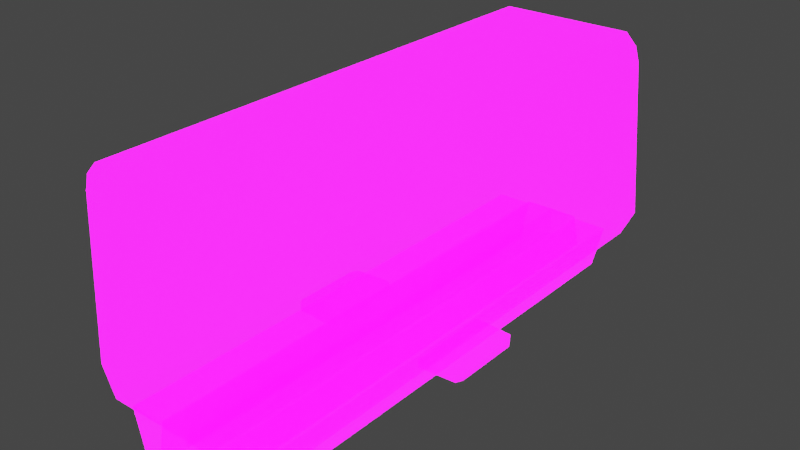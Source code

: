# Source: ExpressEngine.blend  (saved by Blender 3.2.14; exported with 4.5.12 LTS)
import bpy
from mathutils import Matrix  # noqa: F401  (used for matrix-valued properties, if any)

bpy.ops.wm.read_factory_settings(use_empty=True)
scene = bpy.context.scene
scene.name = 'Scene'

# ---- collections
col_collection = bpy.data.collections.new('Collection'); scene.collection.children.link(col_collection)

# ---- images (referenced by path relative to the original .blend; pixels are not part of the script)
import os
ASSET_DIR = os.environ.get("B2B_ASSET_DIR", "")  # directory of the original .blend (textures are referenced by path, not embedded)
HERE = os.path.dirname(os.path.abspath(__file__))  # packed textures are extracted next to this script under _unpacked/

def load_image(name, relpath, width, height, colorspace="sRGB"):
    """Load a texture the original file referenced (path relative to the .blend, or extracted next to this script)."""
    p = next((c for c in (os.path.join(HERE, relpath), os.path.join(ASSET_DIR, relpath)) if relpath and os.path.exists(c)), "")
    if p:
        img = bpy.data.images.load(p, check_existing=True)
        img.name = name
    else:  # same state as the original file: an image datablock whose file is absent (Cycles renders it pink)
        img = bpy.data.images.new(name, width, height)
        img.source = "FILE"
        img.filepath = "//" + (relpath or name)
    img.colorspace_settings.name = colorspace
    return img
img_imphenziapalette01_256_gradientx4_png = load_image('ImphenziaPalette01-256-GradientX4.png', 'ImphenziaPalette01-256-GradientX4.png', 1024, 1024, 'sRGB')
img_imphenziapalette02_emission_png = load_image('ImphenziaPalette02-Emission.png', 'ImphenziaPalette02-Emission.png', 1024, 1024, 'sRGB')
img_imphenziapalette02_opacity_png = load_image('ImphenziaPalette02-Opacity.png', 'ImphenziaPalette02-Opacity.png', 1024, 1024, 'sRGB')

# ---- materials (node trees are filled in below, after node groups)
mat_gradient = bpy.data.materials.new('Gradient')
mat_gradient.alpha_threshold = 0.6481
mat_gradient.use_backface_culling = True
mat_gradient.use_raytrace_refraction = True
mat_gradient.use_screen_refraction = True
mat_gradient.use_sss_translucency = True
mat_gradient.thickness_mode = 'SLAB'
mat_gradient.use_thickness_from_shadow = True

# ---- node groups
ng_auto_smooth = bpy.data.node_groups.new('Auto Smooth', 'GeometryNodeTree')
_s = ng_auto_smooth.interface.new_socket(name='Geometry', in_out='OUTPUT', socket_type='NodeSocketGeometry')
_s = ng_auto_smooth.interface.new_socket(name='Geometry', in_out='INPUT', socket_type='NodeSocketGeometry')
_s = ng_auto_smooth.interface.new_socket(name='Angle', in_out='INPUT', socket_type='NodeSocketFloat')
_s.subtype = 'ANGLE'
_s.min_value = 0.0
_s.max_value = 3.142
ng_auto_smooth.is_modifier = True
_N = ng_auto_smooth.nodes; _L = ng_auto_smooth.links
n0 = _N.new('NodeGroupOutput'); n0.name = 'Group Output'; n0.location = (480, -100)
n1 = _N.new('NodeGroupInput'); n1.name = 'Group Input'; n1.location = (-420, -300)
n2 = _N.new('NodeGroupInput'); n2.name = 'Group Input.001'; n2.location = (-60, -100)
n3 = _N.new('GeometryNodeSetShadeSmooth'); n3.name = 'Set Shade Smooth'; n3.location = (120, -100)
n3.domain = 'EDGE'
n4 = _N.new('GeometryNodeSetShadeSmooth'); n4.name = 'Set Shade Smooth.001'; n4.location = (300, -100)
n5 = _N.new('GeometryNodeInputMeshEdgeAngle'); n5.name = 'Edge Angle'; n5.location = (-420, -220)
n6 = _N.new('GeometryNodeInputEdgeSmooth'); n6.name = 'Is Edge Smooth'; n6.location = (-60, -160)
n7 = _N.new('GeometryNodeInputShadeSmooth'); n7.name = 'Is Face Smooth'; n7.location = (-240, -340)
n8 = _N.new('FunctionNodeBooleanMath'); n8.name = 'Boolean Math'; n8.location = (-60, -220)
n9 = _N.new('FunctionNodeCompare'); n9.name = 'Compare'; n9.location = (-240, -180)
n9.operation = 'LESS_EQUAL'
_L.new(n5.outputs[0], n9.inputs[0])
_L.new(n4.outputs[0], n0.inputs[0])
_L.new(n1.outputs[1], n9.inputs[1])
_L.new(n9.outputs[0], n8.inputs[0])
_L.new(n7.outputs[0], n8.inputs[1])
_L.new(n2.outputs[0], n3.inputs[0])
_L.new(n6.outputs[0], n3.inputs[1])
_L.new(n3.outputs[0], n4.inputs[0])
_L.new(n8.outputs[0], n3.inputs[2])
n0.is_active_output = True

# ---- material node trees
mat_gradient.use_nodes = True; mat_gradient.node_tree.nodes.clear()
_N = mat_gradient.node_tree.nodes; _L = mat_gradient.node_tree.links
n0 = _N.new('ShaderNodeOutputMaterial'); n0.name = 'Material Output'; n0.location = (300, 300)
n1 = _N.new('ShaderNodeBsdfPrincipled'); n1.name = 'Principled BSDF'; n1.location = (10, 300)
n1.distribution = 'GGX'
n1.subsurface_method = 'BURLEY'
n1.inputs[3].default_value = 1.45
n1.inputs[28].default_value = 10.0
n2 = _N.new('ShaderNodeTexImage'); n2.name = 'Image Texture'; n2.location = (-460, 320)
n2.image = img_imphenziapalette01_256_gradientx4_png
n3 = _N.new('ShaderNodeTexImage'); n3.name = 'Image Texture.001'; n3.location = (-500, 0)
n3.image = img_imphenziapalette02_emission_png
n4 = _N.new('ShaderNodeTexImage'); n4.name = 'Image Texture.002'; n4.location = (-480, -300)
n4.image = img_imphenziapalette02_opacity_png
n5 = _N.new('ShaderNodeValue'); n5.name = 'Value'; n5.location = (300, 140)
n5.outputs[0].default_value = 0.0
_L.new(n1.outputs[0], n0.inputs[0])
_L.new(n2.outputs[0], n1.inputs[0])
_L.new(n3.outputs[0], n1.inputs[27])
_L.new(n4.outputs[0], n1.inputs[4])
_L.new(n5.outputs[0], n0.inputs[3])
n0.is_active_output = True

# ---- world
world_world = bpy.data.worlds.new('World'); scene.world = world_world
world_world.use_nodes = True; world_world.node_tree.nodes.clear()
_N = world_world.node_tree.nodes; _L = world_world.node_tree.links
n0 = _N.new('ShaderNodeOutputWorld'); n0.name = 'World Output'; n0.location = (300, 300)
n1 = _N.new('ShaderNodeBackground'); n1.name = 'Background'; n1.location = (10, 300)
n1.inputs[0].default_value = (0.05088, 0.05088, 0.05088, 1.0)
_L.new(n1.outputs[0], n0.inputs[0])
n0.is_active_output = True
world_world.color = (0.05088, 0.05088, 0.05088)
world_world.use_sun_shadow = False
world_world.sun_shadow_jitter_overblur = 0.0

# ---- meshes
me_cube_001 = bpy.data.meshes.new('Cube.001')
me_cube_001.from_pydata([(3.614, -9.563, 2.79), (2.548, -9.563, 9.679), (3.614, 9.684, 2.79), (2.548, 9.684, 9.679), (3.101, -9.563, 1.743), (3.101, 9.684, 1.743), (3.132, 9.684, 8.666), (3.132, -9.563, 8.666), (2.97, 9.684, 9.235), (2.97, -9.563, 9.235), (0.0, 9.684, 2.79), (0.0, 9.684, 9.679), (0.0, -9.563, 2.79), (0.0, -9.563, 9.679), (0.0, 9.684, 1.743), (0.0, -9.563, 1.743), (0.0, -9.563, 8.666), (0.0, 9.684, 8.666), (0.0, -9.563, 9.235), (0.0, 9.684, 9.235), (2.509, -9.563, 4.662), (2.288, -9.563, 8.028), (0.0, -9.563, 4.315), (0.0, -9.563, 8.296), (0.0, -9.563, 3.789), (0.0, -9.563, 3.14), (2.716, -9.563, 3.64), (2.722, -9.563, 3.294), (2.823, -9.563, 4.374), (2.563, -9.563, 8.325), (0.0, -9.563, 4.616), (0.0, -9.563, 8.005), (2.376, -9.563, 3.289), (2.37, -9.563, 3.635), (2.262, -9.563, 3.789), (2.85, -9.563, 3.789), (2.85, -9.563, 3.14), (2.221, -9.563, 3.14), (2.542, -9.563, 3.709), (2.791, -9.563, 3.468), (2.55, -9.563, 3.22), (2.301, -9.563, 3.461), (2.546, -9.563, 3.465), (3.614, -3.147, 2.79), (3.614, 3.268, 2.79), (2.548, 3.268, 9.679), (2.548, -3.147, 9.679), (3.101, -3.147, 1.743), (3.101, 3.268, 1.743), (3.132, 3.268, 8.666), (3.132, -3.147, 8.666), (2.97, 3.268, 9.235), (2.97, -3.147, 9.235), (0.0, 3.268, 1.743), (0.0, -3.147, 1.743), (0.0, 3.268, 9.679), (0.0, -3.147, 9.679), (3.506, -4.173, 4.883), (3.241, -4.173, 8.303), (3.241, -7.602, 8.303), (3.506, -7.602, 4.883), (3.506, 8.191, 4.883), (3.241, 8.191, 8.303), (3.241, 4.761, 8.303), (3.506, 4.761, 4.883), (3.506, 1.775, 3.107), (3.241, 1.775, 8.303), (3.241, -1.654, 8.303), (3.506, -1.654, 3.107), (3.49, -4.415, 5.136), (3.257, -4.415, 8.049), (3.257, -7.36, 8.049), (3.49, -7.36, 5.136), (3.49, 7.948, 5.136), (3.257, 7.948, 8.049), (3.257, 5.004, 8.049), (3.49, 5.004, 5.136), (3.49, 1.533, 3.36), (3.257, 1.533, 8.049), (3.257, -1.412, 8.049), (3.49, -1.412, 3.36), (2.425, -9.474, 1.743), (2.425, 9.595, 1.743), (1.079, 9.595, 1.743), (1.079, -9.474, 1.743), (2.019, -9.474, 0.03539), (2.019, 9.595, 0.03539), (1.416, 9.595, 0.03539), (1.416, -9.474, 0.03539), (1.083, 9.595, 1.83), (1.083, -9.474, 1.83), (1.309, 9.595, 0.682), (1.309, -9.474, 0.682), (0.0, 9.595, 1.853), (0.0, -9.474, 1.853), (0.0, 9.595, 0.7047), (0.0, -9.474, 0.7047), (1.986, -9.474, 1.637), (1.497, -9.474, 1.637), (1.652, -9.474, 0.141), (1.8, -9.474, 0.141), (1.149, -9.474, 1.518), (1.168, -9.474, 1.362), (1.225, -9.474, 1.135), (1.243, -9.474, 0.9794), (0.0, -9.474, 1.4), (0.0, -9.474, 1.555), (0.0, -9.474, 1.017), (0.0, -9.474, 1.173), (2.011, -1.414, 1.179), (2.011, 1.829, 1.179), (1.995, -1.414, 0.8423), (1.995, 1.829, 0.8423), (3.477, -1.316, 1.148), (3.477, 1.732, 1.148), (3.463, -1.316, 0.8322), (3.463, 1.732, 0.8322), (3.615, -1.078, 1.117), (3.615, 1.493, 1.117), (3.602, -1.078, 0.8506), (3.602, 1.493, 0.8506), (0.3166, 9.684, 9.679), (1.449, 9.684, 9.679), (2.092, 9.684, 9.679), (2.092, -9.563, 9.679), (1.449, -9.563, 9.679), (0.3166, -9.563, 9.679), (0.3166, 3.268, 9.679), (1.449, 3.268, 9.679), (2.092, 3.268, 9.679), (0.3166, -3.147, 9.679), (1.449, -3.147, 9.679), (2.092, -3.147, 9.679)], [], [(52, 46, 1, 9), (19, 11, 121, 122, 123, 3, 8), (54, 47, 4, 15), (43, 0, 4, 47), (69, 70, 71, 72), (10, 2, 5, 14), (50, 52, 9, 7), (10, 17, 6, 2), (17, 19, 8, 6), (7, 9, 18, 16), (9, 1, 124, 125, 126, 13, 18), (0, 12, 15, 4), (0, 7, 16, 23, 29, 28, 22, 24, 34, 35, 36, 37, 25, 12), (30, 20, 21, 31), (130, 56, 13, 126), (25, 37, 34, 24), (20, 30, 22, 28), (21, 20, 28, 29), (31, 21, 29, 23), (30, 31, 23, 22), (42, 40, 27, 39), (33, 38, 26, 35, 34), (26, 39, 27, 36, 35), (27, 40, 32, 37, 36), (32, 41, 33, 34, 37), (38, 42, 39, 26), (33, 41, 42, 38), (41, 32, 40, 42), (121, 11, 55, 127), (127, 55, 56, 130), (6, 8, 51, 49), (49, 51, 52, 50), (73, 74, 75, 76), (77, 78, 79, 80), (2, 44, 48, 5), (44, 43, 47, 48), (14, 5, 48, 53), (53, 48, 47, 54), (8, 3, 45, 51), (51, 45, 46, 52), (43, 50, 58, 57), (50, 7, 59, 58), (7, 0, 60, 59), (0, 43, 57, 60), (2, 6, 62, 61), (6, 49, 63, 62), (49, 44, 64, 63), (44, 2, 61, 64), (44, 49, 66, 65), (49, 50, 67, 66), (50, 43, 68, 67), (43, 44, 65, 68), (57, 58, 70, 69), (58, 59, 71, 70), (59, 60, 72, 71), (60, 57, 69, 72), (61, 62, 74, 73), (62, 63, 75, 74), (63, 64, 76, 75), (64, 61, 73, 76), (65, 66, 78, 77), (66, 67, 79, 78), (67, 68, 80, 79), (68, 65, 77, 80), (83, 84, 81, 82), (87, 86, 85, 88), (83, 82, 86, 87), (82, 81, 85, 86), (97, 98, 99, 100), (84, 83, 87, 88), (103, 102, 105, 108), (90, 101, 102, 103, 104, 92, 91, 89), (91, 92, 96, 95), (89, 91, 95, 93), (90, 89, 93, 94), (81, 84, 98, 97), (84, 88, 99, 98), (88, 85, 100, 99), (85, 81, 97, 100), (94, 93, 95, 96, 107, 108, 105, 106), (92, 104, 107, 96), (103, 108, 107, 104), (101, 106, 105, 102), (101, 90, 94, 106), (110, 112, 111, 109), (116, 114, 118, 120), (112, 110, 114, 116), (110, 109, 113, 114), (109, 111, 115, 113), (111, 112, 116, 115), (118, 117, 119, 120), (114, 113, 117, 118), (113, 115, 119, 117), (115, 116, 120, 119), (45, 129, 132, 46), (129, 128, 131, 132), (128, 127, 130, 131), (3, 123, 129, 45), (123, 122, 128, 129), (122, 121, 127, 128), (46, 132, 124, 1), (132, 131, 125, 124), (131, 130, 126, 125)])
me_cube_001.polygons.foreach_set('use_smooth', [True] * 103)
_uv = me_cube_001.uv_layers.new(name='UVMap')
_uv.uv.foreach_set('vector', [0.2272, 0.5571, 0.2272, 0.5595, 0.2272, 0.5595, 0.2272, 0.5571, 0.2206, 0.5571, 0.2206, 0.5595, 0.2214, 0.5595, 0.2243, 0.5595, 0.226, 0.5595, 0.2272, 0.5595, 0.2272, 0.5571, 0.2206, 0.5262, 0.2267, 0.5262, 0.2267, 0.5262, 0.2206, 0.5262, 0.2272, 0.5299, 0.2272, 0.5299, 0.2267, 0.5262, 0.2267, 0.5262, 0.6461, 0.4076, 0.6461, 0.4116, 0.6461, 0.4116, 0.6461, 0.4076, 0.2206, 0.5299, 0.2272, 0.5299, 0.2267, 0.5262, 0.2206, 0.5262, 0.2272, 0.5549, 0.2272, 0.5571, 0.2272, 0.5571, 0.2272, 0.5549, 0.2206, 0.5299, 0.2206, 0.5549, 0.2272, 0.5549, 0.2272, 0.5299, 0.2206, 0.5549, 0.2206, 0.5571, 0.2272, 0.5571, 0.2272, 0.5549, 0.2272, 0.5549, 0.2272, 0.5571, 0.2206, 0.5571, 0.2206, 0.5549, 0.2272, 0.5571, 0.2272, 0.5595, 0.226, 0.5595, 0.2243, 0.5595, 0.2214, 0.5595, 0.2206, 0.5595, 0.2206, 0.5571, 0.2272, 0.5299, 0.2206, 0.5299, 0.2206, 0.5262, 0.2267, 0.5262, 0.2272, 0.5299, 0.2272, 0.5549, 0.2206, 0.5549, 0.2206, 0.55, 0.226, 0.5501, 0.2253, 0.5338, 0.2206, 0.5335, 0.2206, 0.5321, 0.2247, 0.5332, 0.2258, 0.5335, 0.2258, 0.5313, 0.2246, 0.5311, 0.2206, 0.5307, 0.2206, 0.5299, 0.6469, 0.4059, 0.6506, 0.4061, 0.6511, 0.42, 0.6469, 0.4199, 0.2155, 0.5223, 0.2147, 0.5223, 0.2147, 0.5223, 0.2155, 0.5223, 0.1981, 0.5102, 0.2022, 0.5106, 0.2023, 0.5127, 0.1981, 0.5116, 0.4582, 0.9478, 0.4569, 0.9477, 0.4567, 0.9473, 0.4583, 0.9474, 0.4583, 0.9524, 0.4582, 0.9478, 0.4583, 0.9474, 0.4585, 0.9528, 0.4569, 0.9523, 0.4583, 0.9524, 0.4585, 0.9528, 0.4567, 0.9527, 0.6469, 0.4059, 0.6469, 0.4199, 0.6463, 0.4211, 0.6463, 0.4046, 0.2809, 0.8477, 0.2809, 0.8468, 0.2813, 0.8469, 0.2813, 0.8478, 0.2024, 0.5125, 0.2028, 0.5127, 0.2032, 0.5128, 0.2033, 0.513, 0.2023, 0.5127, 0.2032, 0.5128, 0.2032, 0.5119, 0.2032, 0.511, 0.2033, 0.5108, 0.2033, 0.513, 0.2032, 0.511, 0.2028, 0.5109, 0.2023, 0.5109, 0.2022, 0.5106, 0.2033, 0.5108, 0.2023, 0.5109, 0.2023, 0.5117, 0.2024, 0.5125, 0.2023, 0.5127, 0.2022, 0.5106, 0.2809, 0.8486, 0.2809, 0.8477, 0.2813, 0.8478, 0.2813, 0.8487, 0.2805, 0.8485, 0.2805, 0.8476, 0.2809, 0.8477, 0.2809, 0.8486, 0.2805, 0.8476, 0.2804, 0.8468, 0.2809, 0.8468, 0.2809, 0.8477, 0.2155, 0.5223, 0.2147, 0.5223, 0.2147, 0.5223, 0.2155, 0.5223, 0.2155, 0.5223, 0.2147, 0.5223, 0.2147, 0.5223, 0.2155, 0.5223, 0.2272, 0.5549, 0.2272, 0.5571, 0.2272, 0.5571, 0.2272, 0.5549, 0.2272, 0.5549, 0.2272, 0.5571, 0.2272, 0.5571, 0.2272, 0.5549, 0.6461, 0.4076, 0.6461, 0.4116, 0.6461, 0.4116, 0.6461, 0.4076, 0.6461, 0.4076, 0.6461, 0.4116, 0.6461, 0.4116, 0.6461, 0.4076, 0.2272, 0.5299, 0.2272, 0.5299, 0.2267, 0.5262, 0.2267, 0.5262, 0.2272, 0.5299, 0.2272, 0.5299, 0.2267, 0.5262, 0.2267, 0.5262, 0.2206, 0.5262, 0.2267, 0.5262, 0.2267, 0.5262, 0.2206, 0.5262, 0.2206, 0.5262, 0.2267, 0.5262, 0.2267, 0.5262, 0.2206, 0.5262, 0.2272, 0.5571, 0.2272, 0.5595, 0.2272, 0.5595, 0.2272, 0.5571, 0.2272, 0.5571, 0.2272, 0.5595, 0.2272, 0.5595, 0.2272, 0.5571, 0.2272, 0.5299, 0.2272, 0.5549, 0.2272, 0.5492, 0.2272, 0.5356, 0.2272, 0.5549, 0.2272, 0.5549, 0.2272, 0.5492, 0.2272, 0.5492, 0.2272, 0.5549, 0.2272, 0.5299, 0.2272, 0.5356, 0.2272, 0.5492, 0.2272, 0.5299, 0.2272, 0.5299, 0.2272, 0.5356, 0.2272, 0.5356, 0.2272, 0.5299, 0.2272, 0.5549, 0.2272, 0.5492, 0.2272, 0.5356, 0.2272, 0.5549, 0.2272, 0.5549, 0.2272, 0.5492, 0.2272, 0.5492, 0.2272, 0.5549, 0.2272, 0.5299, 0.2272, 0.5356, 0.2272, 0.5492, 0.2272, 0.5299, 0.2272, 0.5299, 0.2272, 0.5356, 0.2272, 0.5356, 0.2272, 0.5299, 0.2272, 0.5549, 0.2272, 0.5492, 0.2272, 0.5356, 0.2272, 0.5549, 0.2272, 0.5549, 0.2272, 0.5492, 0.2272, 0.5492, 0.2272, 0.5549, 0.2272, 0.5299, 0.2272, 0.5356, 0.2272, 0.5492, 0.2272, 0.5299, 0.2272, 0.5299, 0.2272, 0.5356, 0.2272, 0.5356, 0.4655, 0.9464, 0.4655, 0.9509, 0.4655, 0.9506, 0.4655, 0.9467, 0.4655, 0.9509, 0.4655, 0.9509, 0.4655, 0.9506, 0.4655, 0.9506, 0.4655, 0.9509, 0.4655, 0.9464, 0.4655, 0.9467, 0.4655, 0.9506, 0.4655, 0.9464, 0.4655, 0.9464, 0.4655, 0.9467, 0.4655, 0.9467, 0.4655, 0.9464, 0.4655, 0.9509, 0.4655, 0.9506, 0.4655, 0.9467, 0.4655, 0.9509, 0.4655, 0.9509, 0.4655, 0.9506, 0.4655, 0.9506, 0.4655, 0.9509, 0.4655, 0.9464, 0.4655, 0.9467, 0.4655, 0.9506, 0.4655, 0.9464, 0.4655, 0.9464, 0.4655, 0.9467, 0.4655, 0.9467, 0.4655, 0.9464, 0.4655, 0.9509, 0.4655, 0.9506, 0.4655, 0.9467, 0.4655, 0.9509, 0.4655, 0.9509, 0.4655, 0.9506, 0.4655, 0.9506, 0.4655, 0.9509, 0.4655, 0.9464, 0.4655, 0.9467, 0.4655, 0.9506, 0.4655, 0.9464, 0.4655, 0.9464, 0.4655, 0.9467, 0.4655, 0.9467, 0.2162, 0.5813, 0.2162, 0.5813, 0.2224, 0.5813, 0.2224, 0.5813, 0.2162, 0.5813, 0.2224, 0.5813, 0.2224, 0.5813, 0.2162, 0.5813, 0.2162, 0.5813, 0.2224, 0.5813, 0.2224, 0.5813, 0.2162, 0.5813, 0.2224, 0.5813, 0.2224, 0.5813, 0.2224, 0.5813, 0.2224, 0.5813, 0.2212, 0.5911, 0.2174, 0.5911, 0.2182, 0.5911, 0.2204, 0.5911, 0.2162, 0.5813, 0.2162, 0.5813, 0.2162, 0.5813, 0.2162, 0.5813, 0.6984, 0.4065, 0.6984, 0.4065, 0.6984, 0.4065, 0.6984, 0.4065, 0.2185, 0.5812, 0.2185, 0.5812, 0.2185, 0.5812, 0.2185, 0.5812, 0.2185, 0.5812, 0.2185, 0.5812, 0.2185, 0.5812, 0.2185, 0.5812, 0.2185, 0.5812, 0.2185, 0.5812, 0.2185, 0.5812, 0.2185, 0.5812, 0.2185, 0.5812, 0.2185, 0.5812, 0.2185, 0.5812, 0.2185, 0.5812, 0.2185, 0.5812, 0.2185, 0.5812, 0.2185, 0.5812, 0.2185, 0.5812, 0.2224, 0.5813, 0.2162, 0.5813, 0.2174, 0.5813, 0.2212, 0.5813, 0.2162, 0.5813, 0.2162, 0.5813, 0.2182, 0.5813, 0.2174, 0.5813, 0.2162, 0.5813, 0.2224, 0.5813, 0.2204, 0.5813, 0.2182, 0.5813, 0.2224, 0.5813, 0.2224, 0.5813, 0.2212, 0.5813, 0.2204, 0.5813, 0.2185, 0.5812, 0.2185, 0.5812, 0.2185, 0.5812, 0.2185, 0.5812, 0.2185, 0.5812, 0.2185, 0.5812, 0.2185, 0.5812, 0.2185, 0.5812, 0.6984, 0.4065, 0.6984, 0.4065, 0.6984, 0.4065, 0.6984, 0.4065, 0.4568, 0.9406, 0.4568, 0.9406, 0.4568, 0.9406, 0.4568, 0.9406, 0.4568, 0.9406, 0.4568, 0.9406, 0.4568, 0.9406, 0.4568, 0.9406, 0.6984, 0.4065, 0.6984, 0.4065, 0.6984, 0.4065, 0.6984, 0.4065, 0.1399, 0.8274, 0.1399, 0.8274, 0.1399, 0.8274, 0.1399, 0.8274, 0.1399, 0.8274, 0.1399, 0.8274, 0.1399, 0.8274, 0.1399, 0.8274, 0.1399, 0.8274, 0.1399, 0.8274, 0.1399, 0.8274, 0.1399, 0.8274, 0.1399, 0.8274, 0.1399, 0.8274, 0.1399, 0.8274, 0.1399, 0.8274, 0.1399, 0.8274, 0.1399, 0.8274, 0.1399, 0.8274, 0.1399, 0.8274, 0.1399, 0.8274, 0.1399, 0.8274, 0.1399, 0.8274, 0.1399, 0.8274, 0.1399, 0.8274, 0.1399, 0.8274, 0.1399, 0.8274, 0.1399, 0.8274, 0.1399, 0.8274, 0.1399, 0.8274, 0.1399, 0.8274, 0.1399, 0.8274, 0.1399, 0.8274, 0.1399, 0.8274, 0.1399, 0.8274, 0.1399, 0.8274, 0.1399, 0.8274, 0.1399, 0.8274, 0.1399, 0.8274, 0.1399, 0.8274, 0.2272, 0.5595, 0.226, 0.5595, 0.226, 0.5595, 0.2272, 0.5595, 0.2202, 0.5223, 0.2185, 0.5223, 0.2185, 0.5223, 0.2202, 0.5223, 0.2243, 0.5595, 0.2214, 0.5595, 0.2214, 0.5595, 0.2243, 0.5595, 0.2272, 0.5595, 0.226, 0.5595, 0.226, 0.5595, 0.2272, 0.5595, 0.2202, 0.5223, 0.2185, 0.5223, 0.2185, 0.5223, 0.2202, 0.5223, 0.2243, 0.5595, 0.2214, 0.5595, 0.2214, 0.5595, 0.2243, 0.5595, 0.2272, 0.5595, 0.226, 0.5595, 0.226, 0.5595, 0.2272, 0.5595, 0.2202, 0.5223, 0.2185, 0.5223, 0.2185, 0.5223, 0.2202, 0.5223, 0.2243, 0.5595, 0.2214, 0.5595, 0.2214, 0.5595, 0.2243, 0.5595])
me_cube_001.materials.append(mat_gradient)
me_cube_001.use_remesh_fix_poles = True
me_cube_001.use_remesh_preserve_attributes = False
me_cube_001.use_mirror_vertex_groups = False
me_cube_001.update()

# ---- objects
ob_trains = bpy.data.objects.new('Trains', me_cube_001)

# ---- transforms, parenting, visibility, modifiers, constraints
ob_trains.location = (0.0, 0.0, 0.0)
ob_trains.lineart.crease_threshold = 0.0
_m = ob_trains.modifiers.new('Mirror', 'MIRROR')
_m.use_clip = True
_m = ob_trains.modifiers.new('Auto Smooth', 'NODES')
_m.node_group = ng_auto_smooth
_gi = [s.identifier for s in ng_auto_smooth.interface.items_tree if s.item_type == 'SOCKET' and s.in_out == 'INPUT']
_m[_gi[1]] = 0.5236  # Angle

# ---- collection membership
col_collection.objects.link(ob_trains)

# ---- scene / render settings (as saved in the file)
scene.frame_start = 1; scene.frame_end = 250; scene.frame_set(0)
scene.render.engine = 'BLENDER_EEVEE_NEXT'
scene.cycles.use_denoising = False
scene.cycles.samples = 128
scene.cycles.sampling_pattern = 'TABULATED_SOBOL'
scene.cycles.use_adaptive_sampling = False
scene.cycles.use_light_tree = False
scene.eevee.use_gtao = True
scene.view_settings.view_transform = 'Filmic'
bpy.context.view_layer.update()

# ---- added for rendering (the .blend has no active camera and no usable light): camera, sun
cam_auto = bpy.data.cameras.new('AutoCamera')
cam_auto.lens = 50.0
cam_auto.sensor_width = 36.0
cam_auto.clip_end = 1000.0
ob_auto_camera = bpy.data.objects.new('AutoCamera', cam_auto)
scene.collection.objects.link(ob_auto_camera)
ob_auto_camera.location = (21.0108, -25.1524, 21.6658)
ob_auto_camera.rotation_euler = (1.09748, -7.21219e-08, 0.694738)
scene.camera = ob_auto_camera
light_auto_sun = bpy.data.lights.new('AutoSun', 'SUN')
light_auto_sun.energy = 3.0
light_auto_sun.angle = 0.0523599
ob_auto_sun = bpy.data.objects.new('AutoSun', light_auto_sun)
scene.collection.objects.link(ob_auto_sun)
ob_auto_sun.rotation_euler = (0.872665, 0.174533, 0.523599)
bpy.context.view_layer.update()
